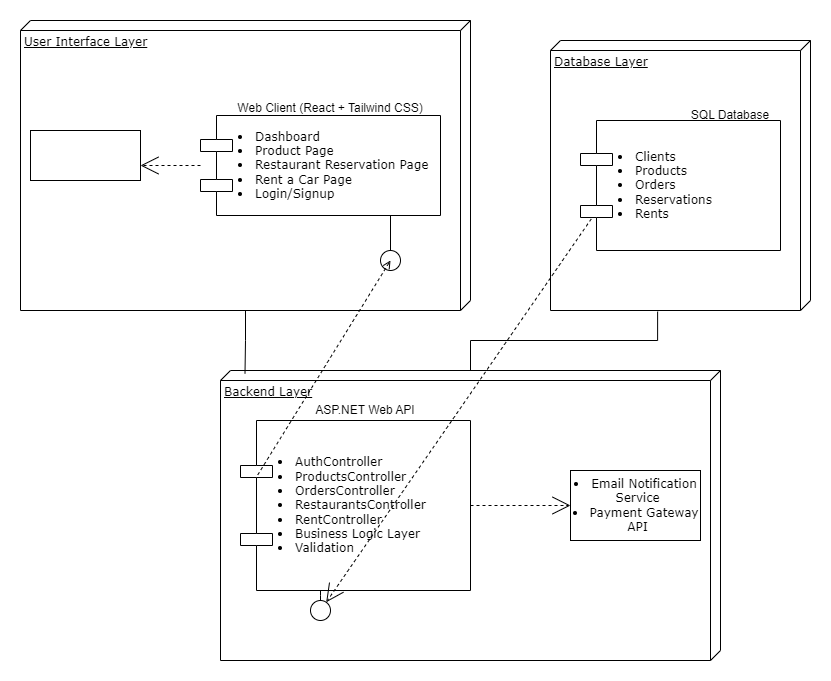

The diagram above was exported from draw.io. Its source (the exported page's mxGraphModel, read from the mxfile embedded in the PNG):
<mxGraphModel dx="1050" dy="717" grid="1" gridSize="10" guides="1" tooltips="1" connect="1" arrows="1" fold="1" page="1" pageScale="1" pageWidth="1100" pageHeight="850" background="none" math="0" shadow="0">
  <root>
    <mxCell id="0" />
    <mxCell id="1" parent="0" />
    <mxCell id="39150e848f15840c-1" value="User Interface Layer" style="verticalAlign=top;align=left;spacingTop=8;spacingLeft=2;spacingRight=12;shape=cube;size=10;direction=south;fontStyle=4;html=1;rounded=0;shadow=0;comic=0;labelBackgroundColor=none;strokeWidth=1;fontFamily=Verdana;fontSize=12" parent="1" vertex="1">
      <mxGeometry x="60" y="20" width="450" height="290" as="geometry" />
    </mxCell>
    <mxCell id="39150e848f15840c-2" value="Backend Layer" style="verticalAlign=top;align=left;spacingTop=8;spacingLeft=2;spacingRight=12;shape=cube;size=10;direction=south;fontStyle=4;html=1;rounded=0;shadow=0;comic=0;labelBackgroundColor=none;strokeWidth=1;fontFamily=Verdana;fontSize=12" parent="1" vertex="1">
      <mxGeometry x="260" y="370" width="500" height="290" as="geometry" />
    </mxCell>
    <mxCell id="39150e848f15840c-3" value="Database Layer" style="verticalAlign=top;align=left;spacingTop=8;spacingLeft=2;spacingRight=12;shape=cube;size=10;direction=south;fontStyle=4;html=1;rounded=0;shadow=0;comic=0;labelBackgroundColor=none;strokeWidth=1;fontFamily=Verdana;fontSize=12" parent="1" vertex="1">
      <mxGeometry x="590" y="40" width="260" height="270" as="geometry" />
    </mxCell>
    <mxCell id="39150e848f15840c-4" value="" style="html=1;rounded=0;shadow=0;comic=0;labelBackgroundColor=none;strokeWidth=1;fontFamily=Verdana;fontSize=12;align=center;" parent="1" vertex="1">
      <mxGeometry x="70" y="130" width="110" height="50" as="geometry" />
    </mxCell>
    <mxCell id="39150e848f15840c-5" value="&lt;li&gt;Dashboard&lt;/li&gt;&lt;li&gt;Product Page&lt;/li&gt;&lt;li&gt;Restaurant Reservation Page&lt;/li&gt;&lt;li&gt;Rent a Car Page&lt;/li&gt;&lt;li&gt;Login/Signup&lt;/li&gt;" style="shape=component;align=left;spacingLeft=36;rounded=0;shadow=0;comic=0;labelBackgroundColor=none;strokeWidth=1;fontFamily=Verdana;fontSize=12;html=1;" parent="1" vertex="1">
      <mxGeometry x="240" y="115" width="240" height="100" as="geometry" />
    </mxCell>
    <mxCell id="39150e848f15840c-6" value="" style="ellipse;whiteSpace=wrap;html=1;rounded=0;shadow=0;comic=0;labelBackgroundColor=none;strokeWidth=1;fontFamily=Verdana;fontSize=12;align=center;" parent="1" vertex="1">
      <mxGeometry x="420" y="250" width="20" height="20" as="geometry" />
    </mxCell>
    <mxCell id="39150e848f15840c-7" value="&lt;li&gt;AuthController&lt;/li&gt;&lt;li&gt;ProductsController&lt;/li&gt;&lt;li&gt;OrdersController&lt;/li&gt;&lt;li&gt;RestaurantsController&lt;/li&gt;&lt;li&gt;RentController&lt;/li&gt;&lt;li&gt;Business Logic Layer&lt;/li&gt;&lt;li&gt;Validation&lt;/li&gt;" style="shape=component;align=left;spacingLeft=36;rounded=0;shadow=0;comic=0;labelBackgroundColor=none;strokeWidth=1;fontFamily=Verdana;fontSize=12;html=1;" parent="1" vertex="1">
      <mxGeometry x="280" y="420" width="230" height="170" as="geometry" />
    </mxCell>
    <mxCell id="39150e848f15840c-8" value="&lt;li&gt;Email Notification&lt;br&gt;&amp;nbsp;Service&lt;/li&gt;&lt;li&gt;Payment Gateway&lt;br&gt;&amp;nbsp;API&lt;/li&gt;" style="html=1;rounded=0;shadow=0;comic=0;labelBackgroundColor=none;strokeWidth=1;fontFamily=Verdana;fontSize=12;align=center;" parent="1" vertex="1">
      <mxGeometry x="610" y="470" width="130" height="70" as="geometry" />
    </mxCell>
    <mxCell id="39150e848f15840c-9" value="" style="ellipse;whiteSpace=wrap;html=1;rounded=0;shadow=0;comic=0;labelBackgroundColor=none;strokeWidth=1;fontFamily=Verdana;fontSize=12;align=center;" parent="1" vertex="1">
      <mxGeometry x="350" y="600" width="20" height="20" as="geometry" />
    </mxCell>
    <mxCell id="39150e848f15840c-10" value="&lt;li&gt;Clients&lt;/li&gt;&lt;li&gt;Products&lt;/li&gt;&lt;li&gt;Orders&lt;/li&gt;&lt;li&gt;Reservations&lt;/li&gt;&lt;li&gt;Rents&lt;/li&gt;" style="shape=component;align=left;spacingLeft=36;rounded=0;shadow=0;comic=0;labelBackgroundColor=none;strokeWidth=1;fontFamily=Verdana;fontSize=12;html=1;" parent="1" vertex="1">
      <mxGeometry x="620" y="120" width="200" height="130" as="geometry" />
    </mxCell>
    <mxCell id="39150e848f15840c-11" style="edgeStyle=none;rounded=0;html=1;dashed=1;labelBackgroundColor=none;startArrow=none;startFill=0;startSize=8;endArrow=open;endFill=0;endSize=16;fontFamily=Verdana;fontSize=12;exitX=0.054;exitY=0.757;exitDx=0;exitDy=0;exitPerimeter=0;" parent="1" source="39150e848f15840c-10" target="39150e848f15840c-9" edge="1">
      <mxGeometry relative="1" as="geometry" />
    </mxCell>
    <mxCell id="39150e848f15840c-13" style="edgeStyle=elbowEdgeStyle;rounded=0;html=1;labelBackgroundColor=none;startArrow=none;startFill=0;startSize=8;endArrow=none;endFill=0;endSize=16;fontFamily=Verdana;fontSize=12;" parent="1" source="39150e848f15840c-9" target="39150e848f15840c-7" edge="1">
      <mxGeometry relative="1" as="geometry" />
    </mxCell>
    <mxCell id="39150e848f15840c-14" style="edgeStyle=elbowEdgeStyle;rounded=0;html=1;labelBackgroundColor=none;startArrow=none;startFill=0;startSize=8;endArrow=none;endFill=0;endSize=16;fontFamily=Verdana;fontSize=12;" parent="1" source="39150e848f15840c-6" target="39150e848f15840c-5" edge="1">
      <mxGeometry relative="1" as="geometry" />
    </mxCell>
    <mxCell id="39150e848f15840c-15" style="edgeStyle=orthogonalEdgeStyle;rounded=0;html=1;labelBackgroundColor=none;startArrow=none;startFill=0;startSize=8;endArrow=open;endFill=0;endSize=16;fontFamily=Verdana;fontSize=12;dashed=1;" parent="1" source="39150e848f15840c-5" target="39150e848f15840c-4" edge="1">
      <mxGeometry relative="1" as="geometry">
        <Array as="points">
          <mxPoint x="275" y="160" />
          <mxPoint x="275" y="155" />
        </Array>
      </mxGeometry>
    </mxCell>
    <mxCell id="39150e848f15840c-16" style="edgeStyle=orthogonalEdgeStyle;rounded=0;html=1;dashed=1;labelBackgroundColor=none;startArrow=none;startFill=0;startSize=8;endArrow=open;endFill=0;endSize=16;fontFamily=Verdana;fontSize=12;" parent="1" source="39150e848f15840c-7" target="39150e848f15840c-8" edge="1">
      <mxGeometry relative="1" as="geometry" />
    </mxCell>
    <mxCell id="WM0Wjyerj5ZBmCK7lw-a-1" value="ASP.NET Web API" style="text;html=1;align=center;verticalAlign=middle;whiteSpace=wrap;rounded=0;" parent="1" vertex="1">
      <mxGeometry x="340" y="400" width="130" height="20" as="geometry" />
    </mxCell>
    <mxCell id="WM0Wjyerj5ZBmCK7lw-a-2" value="Web Client (React + Tailwind CSS)" style="text;html=1;align=center;verticalAlign=middle;whiteSpace=wrap;rounded=0;" parent="1" vertex="1">
      <mxGeometry x="270" y="100" width="200" height="15" as="geometry" />
    </mxCell>
    <mxCell id="WM0Wjyerj5ZBmCK7lw-a-4" value="SQL Database" style="text;html=1;align=center;verticalAlign=middle;whiteSpace=wrap;rounded=0;" parent="1" vertex="1">
      <mxGeometry x="700" y="110" width="140" height="10" as="geometry" />
    </mxCell>
    <mxCell id="WM0Wjyerj5ZBmCK7lw-a-5" style="edgeStyle=orthogonalEdgeStyle;rounded=0;orthogonalLoop=1;jettySize=auto;html=1;entryX=0.01;entryY=0.951;entryDx=0;entryDy=0;entryPerimeter=0;endArrow=none;endFill=0;" parent="1" source="39150e848f15840c-1" target="39150e848f15840c-2" edge="1">
      <mxGeometry relative="1" as="geometry" />
    </mxCell>
    <mxCell id="WM0Wjyerj5ZBmCK7lw-a-6" style="edgeStyle=orthogonalEdgeStyle;rounded=0;orthogonalLoop=1;jettySize=auto;html=1;entryX=1.004;entryY=0.588;entryDx=0;entryDy=0;entryPerimeter=0;endArrow=none;endFill=0;" parent="1" source="39150e848f15840c-2" target="39150e848f15840c-3" edge="1">
      <mxGeometry relative="1" as="geometry" />
    </mxCell>
    <mxCell id="WM0Wjyerj5ZBmCK7lw-a-7" value="" style="endArrow=open;dashed=1;html=1;rounded=0;entryX=0.5;entryY=0.5;entryDx=0;entryDy=0;entryPerimeter=0;exitX=0.075;exitY=0.32;exitDx=0;exitDy=0;exitPerimeter=0;endFill=0;" parent="1" source="39150e848f15840c-7" target="39150e848f15840c-6" edge="1">
      <mxGeometry width="50" height="50" relative="1" as="geometry">
        <mxPoint x="400" y="370" as="sourcePoint" />
        <mxPoint x="450" y="320" as="targetPoint" />
      </mxGeometry>
    </mxCell>
  </root>
</mxGraphModel>